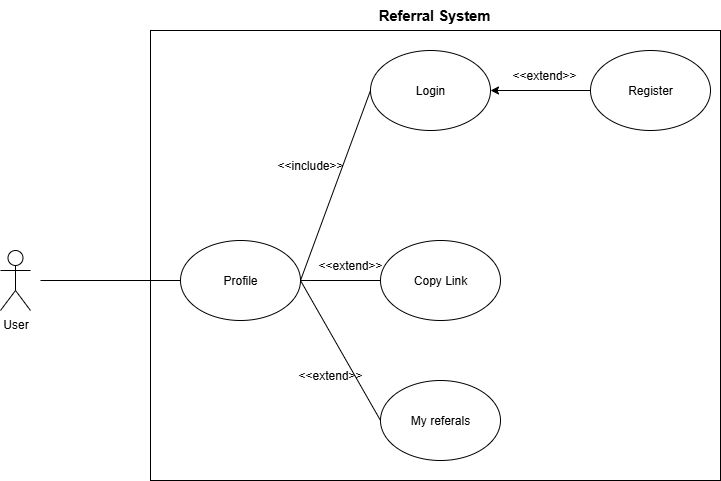

The diagram above was exported from draw.io. Its source (the exported page's mxGraphModel, read from the mxfile embedded in the PNG):
<mxGraphModel dx="1153" dy="668" grid="1" gridSize="10" guides="1" tooltips="1" connect="1" arrows="1" fold="1" page="1" pageScale="1" pageWidth="827" pageHeight="1169" math="0" shadow="0">
  <root>
    <mxCell id="0" />
    <mxCell id="1" parent="0" />
    <mxCell id="TvkcUDq1WcaWUg5xbER_-16" value="" style="rounded=0;whiteSpace=wrap;html=1;" vertex="1" parent="1">
      <mxGeometry x="210" y="180" width="570" height="450" as="geometry" />
    </mxCell>
    <mxCell id="TvkcUDq1WcaWUg5xbER_-1" value="User" style="shape=umlActor;verticalLabelPosition=bottom;verticalAlign=top;html=1;outlineConnect=0;" vertex="1" parent="1">
      <mxGeometry x="60" y="400" width="30" height="60" as="geometry" />
    </mxCell>
    <mxCell id="TvkcUDq1WcaWUg5xbER_-14" style="edgeStyle=orthogonalEdgeStyle;rounded=0;orthogonalLoop=1;jettySize=auto;html=1;exitX=0;exitY=0.5;exitDx=0;exitDy=0;" edge="1" parent="1" source="TvkcUDq1WcaWUg5xbER_-4" target="TvkcUDq1WcaWUg5xbER_-11">
      <mxGeometry relative="1" as="geometry" />
    </mxCell>
    <mxCell id="TvkcUDq1WcaWUg5xbER_-4" value="Register" style="ellipse;whiteSpace=wrap;html=1;" vertex="1" parent="1">
      <mxGeometry x="650" y="200" width="120" height="80" as="geometry" />
    </mxCell>
    <mxCell id="TvkcUDq1WcaWUg5xbER_-8" value="Profile" style="ellipse;whiteSpace=wrap;html=1;" vertex="1" parent="1">
      <mxGeometry x="240" y="390" width="120" height="80" as="geometry" />
    </mxCell>
    <mxCell id="TvkcUDq1WcaWUg5xbER_-9" value="" style="endArrow=none;html=1;rounded=0;entryX=0;entryY=0.5;entryDx=0;entryDy=0;" edge="1" parent="1" target="TvkcUDq1WcaWUg5xbER_-8">
      <mxGeometry width="50" height="50" relative="1" as="geometry">
        <mxPoint x="100" y="430" as="sourcePoint" />
        <mxPoint x="230" y="430" as="targetPoint" />
      </mxGeometry>
    </mxCell>
    <mxCell id="TvkcUDq1WcaWUg5xbER_-11" value="Login" style="ellipse;whiteSpace=wrap;html=1;" vertex="1" parent="1">
      <mxGeometry x="430" y="200" width="120" height="80" as="geometry" />
    </mxCell>
    <mxCell id="TvkcUDq1WcaWUg5xbER_-12" value="" style="endArrow=none;html=1;rounded=0;entryX=0;entryY=0.5;entryDx=0;entryDy=0;exitX=1;exitY=0.5;exitDx=0;exitDy=0;" edge="1" parent="1" source="TvkcUDq1WcaWUg5xbER_-8" target="TvkcUDq1WcaWUg5xbER_-11">
      <mxGeometry width="50" height="50" relative="1" as="geometry">
        <mxPoint x="250" y="480" as="sourcePoint" />
        <mxPoint x="390" y="480" as="targetPoint" />
      </mxGeometry>
    </mxCell>
    <mxCell id="TvkcUDq1WcaWUg5xbER_-17" value="&lt;span id=&quot;docs-internal-guid-52aea11b-7fff-a4dc-8cdb-d792249c1244&quot;&gt;&lt;span style=&quot;font-size: 11pt; font-family: Arial, sans-serif; background-color: transparent; font-weight: 700; font-variant-numeric: normal; font-variant-east-asian: normal; font-variant-alternates: normal; font-variant-position: normal; font-variant-emoji: normal; vertical-align: baseline; white-space-collapse: preserve;&quot;&gt;Referral System&lt;/span&gt;&lt;/span&gt;" style="text;html=1;align=center;verticalAlign=middle;whiteSpace=wrap;rounded=0;" vertex="1" parent="1">
      <mxGeometry x="414" y="150" width="160" height="30" as="geometry" />
    </mxCell>
    <mxCell id="TvkcUDq1WcaWUg5xbER_-18" value="&amp;lt;&amp;lt;extend&amp;gt;&amp;gt;" style="text;html=1;align=center;verticalAlign=middle;whiteSpace=wrap;rounded=0;" vertex="1" parent="1">
      <mxGeometry x="574" y="210" width="60" height="30" as="geometry" />
    </mxCell>
    <mxCell id="TvkcUDq1WcaWUg5xbER_-19" value="&amp;lt;&amp;lt;include&amp;gt;&amp;gt;" style="text;html=1;align=center;verticalAlign=middle;whiteSpace=wrap;rounded=0;" vertex="1" parent="1">
      <mxGeometry x="340" y="300" width="60" height="30" as="geometry" />
    </mxCell>
    <mxCell id="TvkcUDq1WcaWUg5xbER_-20" value="Copy Link" style="ellipse;whiteSpace=wrap;html=1;" vertex="1" parent="1">
      <mxGeometry x="440" y="390" width="120" height="80" as="geometry" />
    </mxCell>
    <mxCell id="TvkcUDq1WcaWUg5xbER_-22" value="" style="endArrow=none;html=1;rounded=0;exitX=1;exitY=0.5;exitDx=0;exitDy=0;entryX=0;entryY=0.5;entryDx=0;entryDy=0;" edge="1" parent="1" source="TvkcUDq1WcaWUg5xbER_-8" target="TvkcUDq1WcaWUg5xbER_-20">
      <mxGeometry width="50" height="50" relative="1" as="geometry">
        <mxPoint x="330" y="420" as="sourcePoint" />
        <mxPoint x="380" y="370" as="targetPoint" />
      </mxGeometry>
    </mxCell>
    <mxCell id="TvkcUDq1WcaWUg5xbER_-23" value="&amp;lt;&amp;lt;extend&amp;gt;&amp;gt;" style="text;html=1;align=center;verticalAlign=middle;whiteSpace=wrap;rounded=0;" vertex="1" parent="1">
      <mxGeometry x="380" y="400" width="60" height="30" as="geometry" />
    </mxCell>
    <mxCell id="TvkcUDq1WcaWUg5xbER_-24" value="My referals" style="ellipse;whiteSpace=wrap;html=1;" vertex="1" parent="1">
      <mxGeometry x="440" y="530" width="120" height="80" as="geometry" />
    </mxCell>
    <mxCell id="TvkcUDq1WcaWUg5xbER_-25" value="" style="endArrow=none;html=1;rounded=0;exitX=1;exitY=0.5;exitDx=0;exitDy=0;entryX=0;entryY=0.5;entryDx=0;entryDy=0;" edge="1" parent="1" source="TvkcUDq1WcaWUg5xbER_-8" target="TvkcUDq1WcaWUg5xbER_-24">
      <mxGeometry width="50" height="50" relative="1" as="geometry">
        <mxPoint x="390" y="500" as="sourcePoint" />
        <mxPoint x="470" y="500" as="targetPoint" />
      </mxGeometry>
    </mxCell>
    <mxCell id="TvkcUDq1WcaWUg5xbER_-26" value="&amp;lt;&amp;lt;extend&amp;gt;&amp;gt;" style="text;html=1;align=center;verticalAlign=middle;whiteSpace=wrap;rounded=0;" vertex="1" parent="1">
      <mxGeometry x="360" y="510" width="60" height="30" as="geometry" />
    </mxCell>
  </root>
</mxGraphModel>